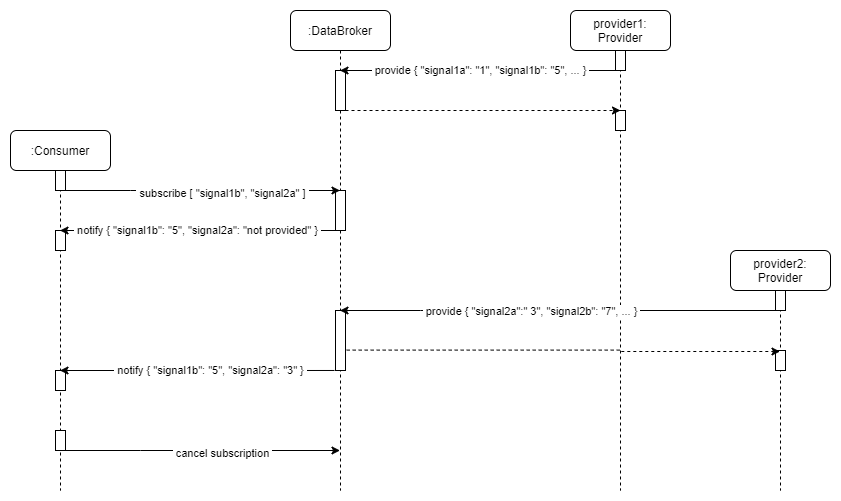

The diagram above was exported from draw.io. Its source (the exported page's mxGraphModel, read from the mxfile embedded in the PNG):
<mxGraphModel dx="1088" dy="880" grid="1" gridSize="10" guides="1" tooltips="1" connect="1" arrows="1" fold="1" page="1" pageScale="1" pageWidth="827" pageHeight="1169" math="0" shadow="0">
  <root>
    <mxCell id="0" />
    <mxCell id="1" parent="0" />
    <mxCell id="sU0O0qOnpkfrYUOIyIDh-27" value=":DataBroker" style="shape=umlLifeline;perimeter=lifelinePerimeter;whiteSpace=wrap;html=1;container=1;collapsible=0;recursiveResize=0;outlineConnect=0;rounded=1;" parent="1" vertex="1">
      <mxGeometry x="360" y="110" width="100" height="480" as="geometry" />
    </mxCell>
    <mxCell id="sU0O0qOnpkfrYUOIyIDh-28" value="" style="html=1;points=[];perimeter=orthogonalPerimeter;" parent="sU0O0qOnpkfrYUOIyIDh-27" vertex="1">
      <mxGeometry x="45" y="60" width="10" height="40" as="geometry" />
    </mxCell>
    <mxCell id="sU0O0qOnpkfrYUOIyIDh-29" value="" style="html=1;points=[];perimeter=orthogonalPerimeter;" parent="sU0O0qOnpkfrYUOIyIDh-27" vertex="1">
      <mxGeometry x="45" y="180" width="10" height="40" as="geometry" />
    </mxCell>
    <mxCell id="sU0O0qOnpkfrYUOIyIDh-30" value="" style="html=1;points=[];perimeter=orthogonalPerimeter;" parent="sU0O0qOnpkfrYUOIyIDh-27" vertex="1">
      <mxGeometry x="45" y="300" width="10" height="60" as="geometry" />
    </mxCell>
    <mxCell id="sU0O0qOnpkfrYUOIyIDh-31" style="edgeStyle=orthogonalEdgeStyle;rounded=0;orthogonalLoop=1;jettySize=auto;html=1;" parent="1" edge="1">
      <mxGeometry relative="1" as="geometry">
        <mxPoint x="129.5" y="290" as="sourcePoint" />
        <mxPoint x="409.5" y="290" as="targetPoint" />
        <Array as="points">
          <mxPoint x="200" y="290" />
          <mxPoint x="200" y="290" />
        </Array>
      </mxGeometry>
    </mxCell>
    <mxCell id="sU0O0qOnpkfrYUOIyIDh-32" value="&amp;nbsp;subscribe [ &quot;signal1b&quot;, &quot;signal2a&quot; ]&amp;nbsp;" style="edgeLabel;html=1;align=center;verticalAlign=middle;resizable=0;points=[];" parent="sU0O0qOnpkfrYUOIyIDh-31" vertex="1" connectable="0">
      <mxGeometry x="0.1577" y="-2" relative="1" as="geometry">
        <mxPoint as="offset" />
      </mxGeometry>
    </mxCell>
    <mxCell id="sU0O0qOnpkfrYUOIyIDh-33" value=":Consumer" style="shape=umlLifeline;perimeter=lifelinePerimeter;whiteSpace=wrap;html=1;container=1;collapsible=0;recursiveResize=0;outlineConnect=0;rounded=1;" parent="1" vertex="1">
      <mxGeometry x="80" y="230" width="100" height="360" as="geometry" />
    </mxCell>
    <mxCell id="sU0O0qOnpkfrYUOIyIDh-34" value="" style="html=1;points=[];perimeter=orthogonalPerimeter;" parent="sU0O0qOnpkfrYUOIyIDh-33" vertex="1">
      <mxGeometry x="45" y="40" width="10" height="20" as="geometry" />
    </mxCell>
    <mxCell id="sU0O0qOnpkfrYUOIyIDh-35" value="" style="html=1;points=[];perimeter=orthogonalPerimeter;" parent="sU0O0qOnpkfrYUOIyIDh-33" vertex="1">
      <mxGeometry x="45" y="100" width="10" height="20" as="geometry" />
    </mxCell>
    <mxCell id="sU0O0qOnpkfrYUOIyIDh-36" value="" style="html=1;points=[];perimeter=orthogonalPerimeter;" parent="sU0O0qOnpkfrYUOIyIDh-33" vertex="1">
      <mxGeometry x="45" y="240" width="10" height="20" as="geometry" />
    </mxCell>
    <mxCell id="sU0O0qOnpkfrYUOIyIDh-37" value="" style="html=1;points=[];perimeter=orthogonalPerimeter;" parent="sU0O0qOnpkfrYUOIyIDh-33" vertex="1">
      <mxGeometry x="45" y="300" width="10" height="20" as="geometry" />
    </mxCell>
    <mxCell id="sU0O0qOnpkfrYUOIyIDh-38" value="&amp;nbsp;provide { &quot;signal1a&quot;: &quot;1&quot;, &quot;signal1b&quot;: &quot;5&quot;, ... }&amp;nbsp;" style="edgeStyle=orthogonalEdgeStyle;rounded=0;orthogonalLoop=1;jettySize=auto;html=1;" parent="1" source="sU0O0qOnpkfrYUOIyIDh-39" target="sU0O0qOnpkfrYUOIyIDh-27" edge="1">
      <mxGeometry relative="1" as="geometry">
        <Array as="points">
          <mxPoint x="480" y="170" />
          <mxPoint x="480" y="170" />
        </Array>
      </mxGeometry>
    </mxCell>
    <mxCell id="sU0O0qOnpkfrYUOIyIDh-39" value="provider1:&lt;br&gt;Provider" style="shape=umlLifeline;perimeter=lifelinePerimeter;whiteSpace=wrap;html=1;container=1;collapsible=0;recursiveResize=0;outlineConnect=0;rounded=1;" parent="1" vertex="1">
      <mxGeometry x="640" y="110" width="100" height="480" as="geometry" />
    </mxCell>
    <mxCell id="sU0O0qOnpkfrYUOIyIDh-40" value="" style="html=1;points=[];perimeter=orthogonalPerimeter;" parent="sU0O0qOnpkfrYUOIyIDh-39" vertex="1">
      <mxGeometry x="45" y="40" width="10" height="20" as="geometry" />
    </mxCell>
    <mxCell id="sU0O0qOnpkfrYUOIyIDh-41" value="" style="html=1;points=[];perimeter=orthogonalPerimeter;" parent="sU0O0qOnpkfrYUOIyIDh-39" vertex="1">
      <mxGeometry x="45" y="100" width="10" height="20" as="geometry" />
    </mxCell>
    <mxCell id="sU0O0qOnpkfrYUOIyIDh-42" style="edgeStyle=orthogonalEdgeStyle;rounded=0;orthogonalLoop=1;jettySize=auto;html=1;" parent="1" source="sU0O0qOnpkfrYUOIyIDh-44" edge="1">
      <mxGeometry relative="1" as="geometry">
        <mxPoint x="409.5" y="410" as="targetPoint" />
        <Array as="points">
          <mxPoint x="490" y="410" />
          <mxPoint x="490" y="410" />
        </Array>
      </mxGeometry>
    </mxCell>
    <mxCell id="sU0O0qOnpkfrYUOIyIDh-43" value="&amp;nbsp;provide { &quot;signal2a&quot;:&quot; 3&quot;, &quot;signal2b&quot;: &quot;7&quot;, ... }&amp;nbsp;" style="edgeLabel;html=1;align=center;verticalAlign=middle;resizable=0;points=[];" parent="sU0O0qOnpkfrYUOIyIDh-42" vertex="1" connectable="0">
      <mxGeometry x="0.1339" relative="1" as="geometry">
        <mxPoint as="offset" />
      </mxGeometry>
    </mxCell>
    <mxCell id="sU0O0qOnpkfrYUOIyIDh-44" value="provider2:&lt;br&gt;Provider" style="shape=umlLifeline;perimeter=lifelinePerimeter;whiteSpace=wrap;html=1;container=1;collapsible=0;recursiveResize=0;outlineConnect=0;rounded=1;" parent="1" vertex="1">
      <mxGeometry x="800" y="350" width="100" height="240" as="geometry" />
    </mxCell>
    <mxCell id="sU0O0qOnpkfrYUOIyIDh-45" value="" style="html=1;points=[];perimeter=orthogonalPerimeter;" parent="sU0O0qOnpkfrYUOIyIDh-44" vertex="1">
      <mxGeometry x="45" y="40" width="10" height="20" as="geometry" />
    </mxCell>
    <mxCell id="sU0O0qOnpkfrYUOIyIDh-46" value="" style="html=1;points=[];perimeter=orthogonalPerimeter;" parent="sU0O0qOnpkfrYUOIyIDh-44" vertex="1">
      <mxGeometry x="45" y="100" width="10" height="20" as="geometry" />
    </mxCell>
    <mxCell id="sU0O0qOnpkfrYUOIyIDh-47" style="edgeStyle=orthogonalEdgeStyle;rounded=0;orthogonalLoop=1;jettySize=auto;html=1;dashed=1;" parent="1" source="sU0O0qOnpkfrYUOIyIDh-28" edge="1">
      <mxGeometry relative="1" as="geometry">
        <mxPoint x="690" y="210" as="targetPoint" />
        <Array as="points">
          <mxPoint x="690" y="210" />
        </Array>
      </mxGeometry>
    </mxCell>
    <mxCell id="sU0O0qOnpkfrYUOIyIDh-48" style="edgeStyle=orthogonalEdgeStyle;rounded=0;orthogonalLoop=1;jettySize=auto;html=1;dashed=1;exitX=1.12;exitY=0.66;exitDx=0;exitDy=0;exitPerimeter=0;" parent="1" source="sU0O0qOnpkfrYUOIyIDh-30" target="sU0O0qOnpkfrYUOIyIDh-44" edge="1">
      <mxGeometry relative="1" as="geometry">
        <mxPoint x="410" y="490" as="sourcePoint" />
        <mxPoint x="689" y="450" as="targetPoint" />
        <Array as="points">
          <mxPoint x="689" y="450" />
          <mxPoint x="689" y="451" />
        </Array>
      </mxGeometry>
    </mxCell>
    <mxCell id="sU0O0qOnpkfrYUOIyIDh-49" value="&amp;nbsp;notify { &quot;signal1b&quot;: &quot;5&quot;, &quot;signal2a&quot;: &quot;3&quot; }&amp;nbsp;" style="edgeStyle=orthogonalEdgeStyle;rounded=0;orthogonalLoop=1;jettySize=auto;html=1;exitX=0;exitY=1.033;exitDx=0;exitDy=0;exitPerimeter=0;" parent="1" edge="1">
      <mxGeometry x="-0.0968" relative="1" as="geometry">
        <mxPoint x="404" y="469.98" as="sourcePoint" />
        <mxPoint x="129.5" y="470" as="targetPoint" />
        <Array as="points">
          <mxPoint x="210" y="470" />
          <mxPoint x="210" y="470" />
        </Array>
        <mxPoint as="offset" />
      </mxGeometry>
    </mxCell>
    <mxCell id="sU0O0qOnpkfrYUOIyIDh-50" style="edgeStyle=orthogonalEdgeStyle;rounded=0;orthogonalLoop=1;jettySize=auto;html=1;" parent="1" edge="1">
      <mxGeometry relative="1" as="geometry">
        <mxPoint x="129.5" y="550" as="sourcePoint" />
        <mxPoint x="409.5" y="550" as="targetPoint" />
        <Array as="points">
          <mxPoint x="210" y="550" />
          <mxPoint x="210" y="550" />
        </Array>
      </mxGeometry>
    </mxCell>
    <mxCell id="sU0O0qOnpkfrYUOIyIDh-51" value="&amp;nbsp;cancel subscription&amp;nbsp;" style="edgeLabel;html=1;align=center;verticalAlign=middle;resizable=0;points=[];" parent="sU0O0qOnpkfrYUOIyIDh-50" vertex="1" connectable="0">
      <mxGeometry x="0.1577" y="-2" relative="1" as="geometry">
        <mxPoint as="offset" />
      </mxGeometry>
    </mxCell>
    <mxCell id="sU0O0qOnpkfrYUOIyIDh-52" value="&amp;nbsp;notify { &quot;signal1b&quot;: &quot;5&quot;, &quot;signal2a&quot;: &quot;not provided&quot; }&amp;nbsp;" style="edgeStyle=orthogonalEdgeStyle;rounded=0;orthogonalLoop=1;jettySize=auto;html=1;" parent="1" source="sU0O0qOnpkfrYUOIyIDh-29" edge="1">
      <mxGeometry relative="1" as="geometry">
        <mxPoint x="410.5" y="330" as="sourcePoint" />
        <mxPoint x="129.5" y="330" as="targetPoint" />
        <Array as="points">
          <mxPoint x="190" y="330" />
          <mxPoint x="190" y="330" />
        </Array>
      </mxGeometry>
    </mxCell>
  </root>
</mxGraphModel>